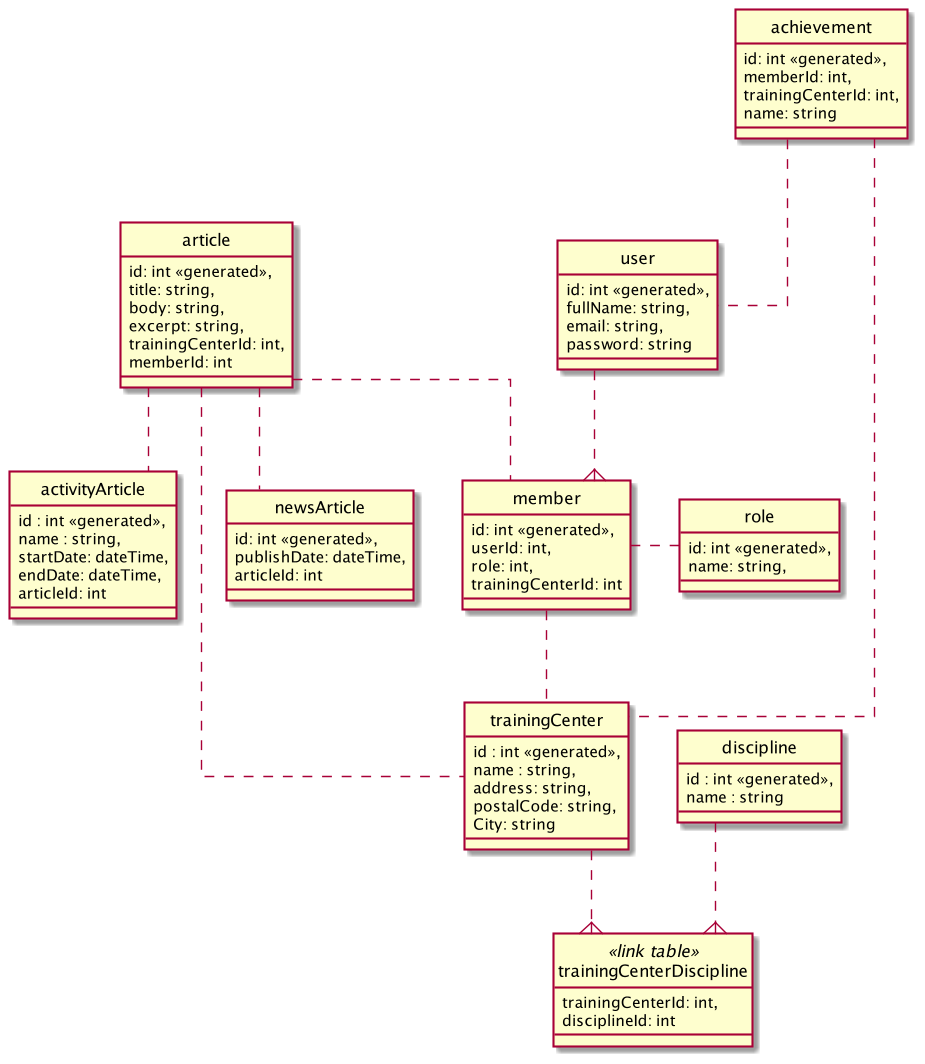

The diagram above was rendered by PlantUML. Its source (embedded in the PNG):
@startuml

' hide the spot
hide circle

' avoid problems with angled crows feet
skinparam linetype ortho

entity trainingCenter {
    id : int <<generated>>,
    name : string,
    address: string,
    postalCode: string,
    City: string
}

entity trainingCenterDiscipline <<link table>>
{
    trainingCenterId: int,
    disciplineId: int
}

entity discipline {
    id : int <<generated>>,
    name : string
}

entity activityArticle {
    id : int <<generated>>,
    name : string,
    startDate: dateTime,
    endDate: dateTime,
    articleId: int
}

entity article {
    id: int <<generated>>,
    title: string,
    body: string,
    excerpt: string,
    trainingCenterId: int,
    memberId: int
}

entity newsArticle {
    id: int <<generated>>,
    publishDate: dateTime,
    articleId: int
}

entity user {
    id: int <<generated>>,
    fullName: string,
    email: string,
    password: string
}

entity member {
    id: int <<generated>>,
    userId: int,
    role: int,
    trainingCenterId: int
}

entity achievement {
    id: int <<generated>>,
    memberId: int,
    trainingCenterId: int,
    name: string
}

entity role {
    id: int <<generated>>,
    name: string,
}

trainingCenter ..{ trainingCenterDiscipline
discipline ..{ trainingCenterDiscipline
activityArticle .up. article
newsArticle .up. article
member .. trainingCenter
user ..{ member
member .right. role
article .. trainingCenter
article .. member
achievement .. user
achievement .... trainingCenter

@enduml